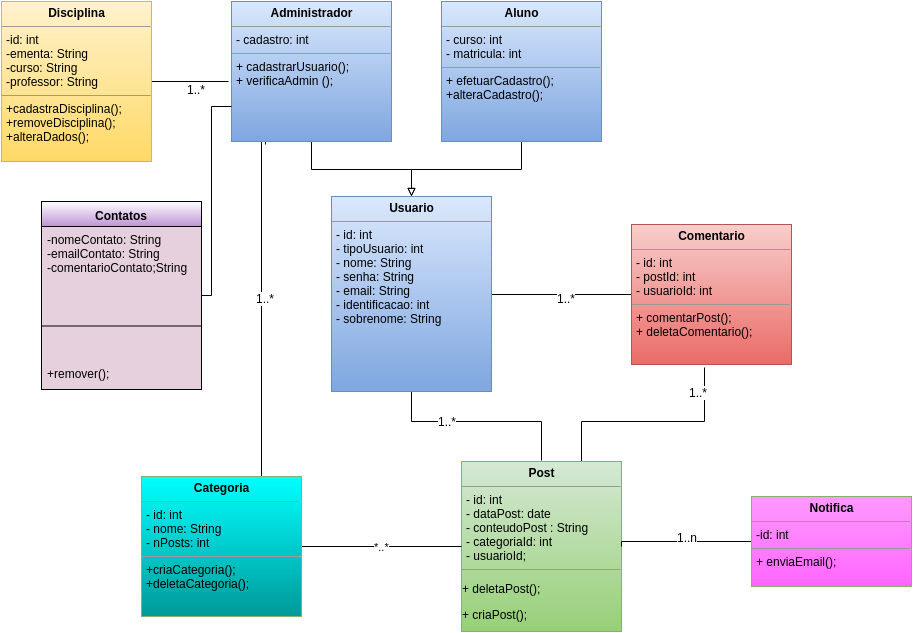

The diagram above was exported from draw.io. Its source (the exported page's mxGraphModel, read from the mxfile embedded in the PNG):
<mxGraphModel dx="876" dy="551" grid="1" gridSize="10" guides="1" tooltips="1" connect="1" arrows="1" fold="1" page="1" pageScale="1" pageWidth="826" pageHeight="1169" background="#ffffff" math="0" shadow="0">
  <root>
    <mxCell id="0" />
    <mxCell id="1" parent="0" />
    <mxCell id="14" style="edgeStyle=none;rounded=0;html=1;exitX=0.5;exitY=1;endArrow=none;endFill=0;jettySize=auto;orthogonalLoop=1;" parent="1" source="6" edge="1">
      <mxGeometry relative="1" as="geometry">
        <mxPoint x="560" y="479" as="targetPoint" />
        <Array as="points">
          <mxPoint x="430" y="440" />
          <mxPoint x="560" y="440" />
        </Array>
      </mxGeometry>
    </mxCell>
    <mxCell id="37" value="1..*" style="text;html=1;resizable=0;points=[];align=center;verticalAlign=middle;labelBackgroundColor=#ffffff;" parent="14" vertex="1" connectable="0">
      <mxGeometry x="-0.35" y="1" relative="1" as="geometry">
        <mxPoint as="offset" />
      </mxGeometry>
    </mxCell>
    <mxCell id="33" style="edgeStyle=none;rounded=0;html=1;exitX=1;exitY=0.5;entryX=0;entryY=0.5;endArrow=none;endFill=0;jettySize=auto;orthogonalLoop=1;" parent="1" source="6" target="32" edge="1">
      <mxGeometry relative="1" as="geometry" />
    </mxCell>
    <mxCell id="38" value="1..*" style="text;html=1;resizable=0;points=[];align=center;verticalAlign=middle;labelBackgroundColor=#ffffff;" parent="33" vertex="1" connectable="0">
      <mxGeometry x="0.0571" y="-3" relative="1" as="geometry">
        <mxPoint as="offset" />
      </mxGeometry>
    </mxCell>
    <mxCell id="6" value="&lt;p style=&quot;margin: 0px ; margin-top: 4px ; text-align: center&quot;&gt;&lt;b&gt;Usuario&lt;/b&gt;&lt;/p&gt;&lt;hr size=&quot;1&quot;&gt;&lt;p style=&quot;margin: 0px ; margin-left: 4px&quot;&gt;- id: int&lt;/p&gt;&lt;p style=&quot;margin: 0px ; margin-left: 4px&quot;&gt;- tipoUsuario: int&lt;/p&gt;&lt;p style=&quot;margin: 0px ; margin-left: 4px&quot;&gt;- nome: String&lt;/p&gt;&lt;p style=&quot;margin: 0px ; margin-left: 4px&quot;&gt;- senha: String&lt;/p&gt;&lt;p style=&quot;margin: 0px ; margin-left: 4px&quot;&gt;- email: String&lt;/p&gt;&lt;p style=&quot;margin: 0px ; margin-left: 4px&quot;&gt;- identificacao: int&lt;/p&gt;&lt;p style=&quot;margin: 0px ; margin-left: 4px&quot;&gt;- sobrenome: String&lt;/p&gt;&lt;p style=&quot;margin: 0px ; margin-left: 4px&quot;&gt;&lt;/p&gt;&lt;p style=&quot;margin: 0px ; margin-left: 4px&quot;&gt;&lt;br&gt;&lt;/p&gt;&lt;p style=&quot;margin: 0px ; margin-left: 4px&quot;&gt;&lt;br&gt;&lt;/p&gt;" style="verticalAlign=top;align=left;overflow=fill;fontSize=12;fontFamily=Helvetica;html=1;plain-blue" parent="1" vertex="1">
      <mxGeometry x="350" y="215" width="160" height="195" as="geometry" />
    </mxCell>
    <mxCell id="50" style="edgeStyle=orthogonalEdgeStyle;rounded=0;html=1;exitX=0.5;exitY=1;startArrow=none;startFill=0;endArrow=block;endFill=0;jettySize=auto;orthogonalLoop=1;" parent="1" source="7" target="6" edge="1">
      <mxGeometry relative="1" as="geometry" />
    </mxCell>
    <mxCell id="7" value="&lt;p style=&quot;margin: 0px ; margin-top: 4px ; text-align: center&quot;&gt;&lt;b&gt;Aluno&lt;/b&gt;&lt;/p&gt;&lt;hr size=&quot;1&quot;&gt;&lt;p style=&quot;margin: 0px ; margin-left: 4px&quot;&gt;- curso: int&lt;/p&gt;&lt;p style=&quot;margin: 0px ; margin-left: 4px&quot;&gt;- matricula: int&lt;/p&gt;&lt;hr size=&quot;1&quot;&gt;&lt;p style=&quot;margin: 0px ; margin-left: 4px&quot;&gt;+ efetuarCadastro();&lt;/p&gt;&lt;p style=&quot;margin: 0px ; margin-left: 4px&quot;&gt;+alteraCadastro();&lt;/p&gt;" style="verticalAlign=top;align=left;overflow=fill;fontSize=12;fontFamily=Helvetica;html=1;plain-blue" parent="1" vertex="1">
      <mxGeometry x="460" y="20" width="160" height="140" as="geometry" />
    </mxCell>
    <mxCell id="49" style="edgeStyle=orthogonalEdgeStyle;rounded=0;html=1;exitX=0.5;exitY=1;entryX=0.5;entryY=0;startArrow=none;startFill=0;endArrow=block;endFill=0;jettySize=auto;orthogonalLoop=1;" parent="1" source="11" target="6" edge="1">
      <mxGeometry relative="1" as="geometry" />
    </mxCell>
    <mxCell id="56" style="edgeStyle=orthogonalEdgeStyle;rounded=0;html=1;exitX=0.213;exitY=1.021;entryX=0.25;entryY=0.107;entryPerimeter=0;startArrow=none;startFill=0;endArrow=none;endFill=0;jettySize=auto;orthogonalLoop=1;exitPerimeter=0;" parent="1" source="11" target="30" edge="1">
      <mxGeometry relative="1" as="geometry">
        <Array as="points">
          <mxPoint x="284" y="150" />
          <mxPoint x="280" y="150" />
        </Array>
      </mxGeometry>
    </mxCell>
    <mxCell id="65" value="1..*" style="text;html=1;resizable=0;points=[];align=center;verticalAlign=middle;labelBackgroundColor=#ffffff;" parent="56" vertex="1" connectable="0">
      <mxGeometry x="-0.2" y="3" relative="1" as="geometry">
        <mxPoint as="offset" />
      </mxGeometry>
    </mxCell>
    <mxCell id="11" value="&lt;p style=&quot;margin: 0px ; margin-top: 4px ; text-align: center&quot;&gt;&lt;b&gt;Administrador&lt;/b&gt;&lt;/p&gt;&lt;hr size=&quot;1&quot;&gt;&lt;p style=&quot;margin: 0px ; margin-left: 4px&quot;&gt;- cadastro: int&lt;/p&gt;&lt;hr size=&quot;1&quot;&gt;&lt;p style=&quot;margin: 0px ; margin-left: 4px&quot;&gt;&lt;span style=&quot;line-height: 1.2&quot;&gt;+ cadastrarUsuario();&lt;/span&gt;&lt;/p&gt;&lt;p style=&quot;margin: 0px ; margin-left: 4px&quot;&gt;+ verificaAdmin ();&lt;/p&gt;" style="verticalAlign=top;align=left;overflow=fill;fontSize=12;fontFamily=Helvetica;html=1;plain-blue" parent="1" vertex="1">
      <mxGeometry x="250" y="20" width="160" height="140" as="geometry" />
    </mxCell>
    <mxCell id="34" style="edgeStyle=none;rounded=0;html=1;exitX=0.75;exitY=0;entryX=0.456;entryY=1.021;endArrow=none;endFill=0;jettySize=auto;orthogonalLoop=1;entryPerimeter=0;" parent="1" source="13" target="32" edge="1">
      <mxGeometry relative="1" as="geometry">
        <Array as="points">
          <mxPoint x="600" y="440" />
          <mxPoint x="723" y="440" />
        </Array>
      </mxGeometry>
    </mxCell>
    <mxCell id="35" value="1..*" style="text;html=1;resizable=0;points=[];align=center;verticalAlign=middle;labelBackgroundColor=#ffffff;" parent="34" vertex="1" connectable="0">
      <mxGeometry x="-0.3698" y="-3" relative="1" as="geometry">
        <mxPoint x="88" y="-33" as="offset" />
      </mxGeometry>
    </mxCell>
    <mxCell id="13" value="&lt;p style=&quot;margin: 0px ; margin-top: 4px ; text-align: center&quot;&gt;&lt;b&gt;Post&lt;/b&gt;&lt;/p&gt;&lt;hr size=&quot;1&quot;&gt;&lt;p style=&quot;margin: 0px ; margin-left: 4px&quot;&gt;- id: int&lt;/p&gt;&lt;p style=&quot;margin: 0px ; margin-left: 4px&quot;&gt;- dataPost: date&lt;/p&gt;&lt;p style=&quot;margin: 0px ; margin-left: 4px&quot;&gt;- conteudoPost : String&lt;/p&gt;&lt;p style=&quot;margin: 0px ; margin-left: 4px&quot;&gt;- categoriaId: int&lt;/p&gt;&lt;p style=&quot;margin: 0px ; margin-left: 4px&quot;&gt;- usuarioId;&lt;/p&gt;&lt;hr size=&quot;1&quot;&gt;&lt;p&gt;+ deletaPost();&lt;/p&gt;&lt;p&gt;&lt;span style=&quot;line-height: 1.2&quot;&gt;+ criaPost();&lt;/span&gt;&lt;/p&gt;&lt;div&gt;&lt;br&gt;&lt;/div&gt;" style="verticalAlign=top;align=left;overflow=fill;fontSize=12;fontFamily=Helvetica;html=1;plain-green" parent="1" vertex="1">
      <mxGeometry x="480" y="480" width="160" height="170" as="geometry" />
    </mxCell>
    <mxCell id="54" value="*..*" style="edgeStyle=orthogonalEdgeStyle;rounded=0;html=1;exitX=1;exitY=0.5;startArrow=none;startFill=0;endArrow=none;endFill=0;jettySize=auto;orthogonalLoop=1;" parent="1" source="30" target="13" edge="1">
      <mxGeometry relative="1" as="geometry" />
    </mxCell>
    <mxCell id="30" value="&lt;p style=&quot;margin: 0px ; margin-top: 4px ; text-align: center&quot;&gt;&lt;b&gt;Categoria&lt;/b&gt;&lt;/p&gt;&lt;hr size=&quot;1&quot;&gt;&lt;p style=&quot;margin: 0px ; margin-left: 4px&quot;&gt;- id: int&lt;/p&gt;&lt;p style=&quot;margin: 0px ; margin-left: 4px&quot;&gt;- nome: String&lt;/p&gt;&lt;p style=&quot;margin: 0px ; margin-left: 4px&quot;&gt;- nPosts: int&lt;/p&gt;&lt;hr size=&quot;1&quot;&gt;&lt;p style=&quot;margin: 0px ; margin-left: 4px&quot;&gt;+criaCategoria();&lt;/p&gt;&lt;p style=&quot;margin: 0px ; margin-left: 4px&quot;&gt;+deletaCategoria();&lt;/p&gt;" style="verticalAlign=top;align=left;overflow=fill;fontSize=12;fontFamily=Helvetica;html=1;plain-green;gradientColor=#009999;fillColor=#00FFFF;" parent="1" vertex="1">
      <mxGeometry x="160" y="495" width="160" height="140" as="geometry" />
    </mxCell>
    <mxCell id="32" value="&lt;p style=&quot;margin: 0px ; margin-top: 4px ; text-align: center&quot;&gt;&lt;b&gt;Comentario&lt;/b&gt;&lt;/p&gt;&lt;hr size=&quot;1&quot;&gt;&lt;p style=&quot;margin: 0px ; margin-left: 4px&quot;&gt;- id: int&lt;/p&gt;&lt;p style=&quot;margin: 0px ; margin-left: 4px&quot;&gt;- postId: int&lt;/p&gt;&lt;p style=&quot;margin: 0px ; margin-left: 4px&quot;&gt;- usuarioId: int&lt;/p&gt;&lt;hr size=&quot;1&quot;&gt;&lt;p style=&quot;margin: 0px ; margin-left: 4px&quot;&gt;&lt;span&gt;+ comentarPost();&lt;/span&gt;&lt;br&gt;&lt;/p&gt;&lt;p style=&quot;margin: 0px ; margin-left: 4px&quot;&gt;&lt;span&gt;+ deletaComentario();&lt;/span&gt;&lt;span&gt;&lt;br&gt;&lt;/span&gt;&lt;/p&gt;" style="verticalAlign=top;align=left;overflow=fill;fontSize=12;fontFamily=Helvetica;html=1;plain-red" parent="1" vertex="1">
      <mxGeometry x="650" y="243" width="160" height="140" as="geometry" />
    </mxCell>
    <mxCell id="57" style="edgeStyle=orthogonalEdgeStyle;rounded=0;html=1;startArrow=none;startFill=0;endArrow=none;endFill=0;jettySize=auto;orthogonalLoop=1;entryX=1;entryY=0.5;" parent="1" source="40" target="13" edge="1">
      <mxGeometry relative="1" as="geometry">
        <mxPoint x="650" y="560" as="targetPoint" />
        <Array as="points">
          <mxPoint x="640" y="560" />
        </Array>
      </mxGeometry>
    </mxCell>
    <mxCell id="58" value="1..n&lt;div&gt;&lt;br&gt;&lt;/div&gt;" style="text;html=1;resizable=0;points=[];align=center;verticalAlign=middle;labelBackgroundColor=#ffffff;" parent="57" vertex="1" connectable="0">
      <mxGeometry x="-0.0333" y="2" relative="1" as="geometry">
        <mxPoint as="offset" />
      </mxGeometry>
    </mxCell>
    <mxCell id="40" value="&lt;p style=&quot;margin: 0px ; margin-top: 4px ; text-align: center&quot;&gt;&lt;b&gt;Notifica&lt;/b&gt;&lt;/p&gt;&lt;hr size=&quot;1&quot;&gt;&lt;p style=&quot;margin: 0px ; margin-left: 4px&quot;&gt;-id: int&lt;/p&gt;&lt;hr size=&quot;1&quot;&gt;&lt;p style=&quot;margin: 0px ; margin-left: 4px&quot;&gt;+ enviaEmail();&lt;/p&gt;" style="verticalAlign=top;align=left;overflow=fill;fontSize=12;fontFamily=Helvetica;html=1;plain-green;gradientColor=#FF66FF;fillColor=#FF99FF;" parent="1" vertex="1">
      <mxGeometry x="770" y="515" width="160" height="90" as="geometry" />
    </mxCell>
    <mxCell id="60" style="edgeStyle=orthogonalEdgeStyle;rounded=0;html=1;entryX=-0.019;entryY=0.571;entryPerimeter=0;startArrow=none;startFill=0;endArrow=none;endFill=0;jettySize=auto;orthogonalLoop=1;" parent="1" source="59" target="11" edge="1">
      <mxGeometry relative="1" as="geometry" />
    </mxCell>
    <mxCell id="66" value="1..*" style="text;html=1;resizable=0;points=[];align=center;verticalAlign=middle;labelBackgroundColor=#ffffff;" parent="60" vertex="1" connectable="0">
      <mxGeometry x="0.1529" y="-7" relative="1" as="geometry">
        <mxPoint as="offset" />
      </mxGeometry>
    </mxCell>
    <mxCell id="59" value="&lt;p style=&quot;margin: 0px ; margin-top: 4px ; text-align: center&quot;&gt;&lt;b&gt;Disciplina&lt;/b&gt;&lt;/p&gt;&lt;hr size=&quot;1&quot;&gt;&lt;p style=&quot;margin: 0px ; margin-left: 4px&quot;&gt;-id: int&lt;/p&gt;&lt;p style=&quot;margin: 0px ; margin-left: 4px&quot;&gt;-ementa: String&lt;/p&gt;&lt;p style=&quot;margin: 0px ; margin-left: 4px&quot;&gt;-curso: String&lt;/p&gt;&lt;p style=&quot;margin: 0px ; margin-left: 4px&quot;&gt;-professor: String&lt;/p&gt;&lt;hr size=&quot;1&quot;&gt;&lt;p style=&quot;margin: 0px ; margin-left: 4px&quot;&gt;+cadastraDisciplina();&lt;/p&gt;&lt;p style=&quot;margin: 0px ; margin-left: 4px&quot;&gt;+removeDisciplina();&lt;/p&gt;&lt;p style=&quot;margin: 0px ; margin-left: 4px&quot;&gt;+alteraDados();&lt;/p&gt;" style="verticalAlign=top;align=left;overflow=fill;fontSize=12;fontFamily=Helvetica;html=1;plain-yellow" parent="1" vertex="1">
      <mxGeometry x="20" y="20" width="150" height="160" as="geometry" />
    </mxCell>
    <mxCell id="73" style="edgeStyle=orthogonalEdgeStyle;rounded=0;html=1;entryX=0;entryY=0.75;endArrow=none;endFill=0;jettySize=auto;orthogonalLoop=1;" parent="1" source="67" target="11" edge="1">
      <mxGeometry relative="1" as="geometry">
        <Array as="points">
          <mxPoint x="230" y="314" />
          <mxPoint x="230" y="125" />
        </Array>
      </mxGeometry>
    </mxCell>
    <mxCell id="67" value="Contatos" style="swimlane;html=1;fontStyle=1;align=center;verticalAlign=top;childLayout=stackLayout;horizontal=1;startSize=25;horizontalStack=0;resizeParent=1;resizeLast=0;collapsible=1;marginBottom=0;swimlaneFillColor=#E6D0DE;gradientColor=#BE93D4;" parent="1" vertex="1">
      <mxGeometry x="60" y="220" width="160" height="188" as="geometry" />
    </mxCell>
    <mxCell id="68" value="-nomeContato: String&lt;div&gt;-emailContato: String&lt;/div&gt;&lt;div&gt;-comentarioContato;String&lt;/div&gt;" style="text;html=1;strokeColor=none;fillColor=none;align=left;verticalAlign=top;spacingLeft=4;spacingRight=4;whiteSpace=wrap;overflow=hidden;rotatable=0;points=[[0,0.5],[1,0.5]];portConstraint=eastwest;" parent="67" vertex="1">
      <mxGeometry y="25" width="160" height="65" as="geometry" />
    </mxCell>
    <mxCell id="69" value="" style="line;html=1;strokeWidth=1;fillColor=none;align=left;verticalAlign=middle;spacingTop=-1;spacingLeft=3;spacingRight=3;rotatable=0;labelPosition=right;points=[];portConstraint=eastwest;" parent="67" vertex="1">
      <mxGeometry y="90" width="160" height="69" as="geometry" />
    </mxCell>
    <mxCell id="72" value="+remover();" style="text;html=1;strokeColor=none;fillColor=none;align=left;verticalAlign=top;spacingLeft=4;spacingRight=4;whiteSpace=wrap;overflow=hidden;rotatable=0;points=[[0,0.5],[1,0.5]];portConstraint=eastwest;" parent="67" vertex="1">
      <mxGeometry y="159" width="160" height="29" as="geometry" />
    </mxCell>
  </root>
</mxGraphModel>